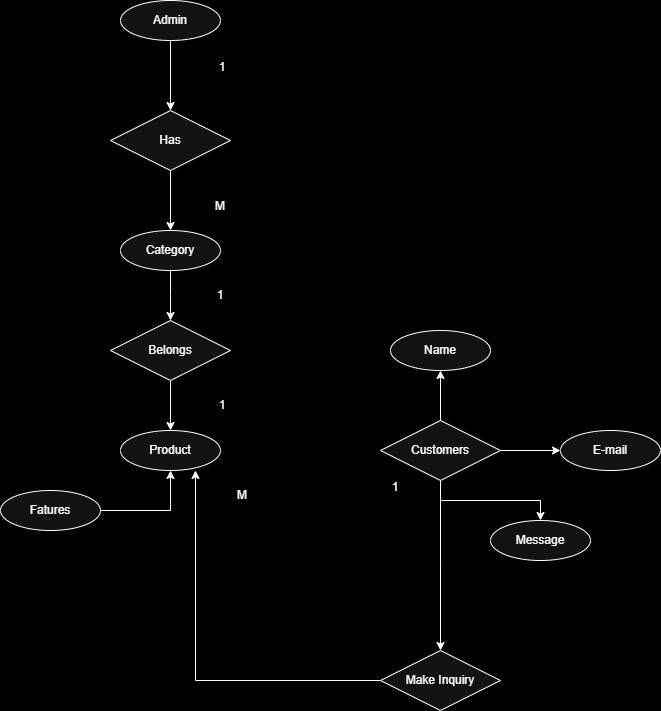

The diagram above was exported from draw.io. Its source (the exported page's mxGraphModel, read from the mxfile embedded in the PNG):
<mxGraphModel dx="872" dy="473" grid="0" gridSize="10" guides="1" tooltips="1" connect="1" arrows="1" fold="1" page="1" pageScale="1" pageWidth="827" pageHeight="1169" background="light-dark(#FFFFFF,#000000)" math="0" shadow="0">
  <root>
    <mxCell id="0" />
    <mxCell id="1" parent="0" />
    <mxCell id="idzStZL7jW7TJllAK5TJ-1" value="Admin" style="ellipse;whiteSpace=wrap;html=1;align=center;" vertex="1" parent="1">
      <mxGeometry x="150" y="170" width="100" height="40" as="geometry" />
    </mxCell>
    <mxCell id="idzStZL7jW7TJllAK5TJ-2" value="" style="edgeStyle=none;orthogonalLoop=1;jettySize=auto;html=1;rounded=0;" edge="1" parent="1" source="idzStZL7jW7TJllAK5TJ-1">
      <mxGeometry width="100" relative="1" as="geometry">
        <mxPoint x="150" y="220" as="sourcePoint" />
        <mxPoint x="200" y="280" as="targetPoint" />
        <Array as="points" />
      </mxGeometry>
    </mxCell>
    <mxCell id="idzStZL7jW7TJllAK5TJ-5" style="edgeStyle=orthogonalEdgeStyle;rounded=0;orthogonalLoop=1;jettySize=auto;html=1;entryX=0.5;entryY=0;entryDx=0;entryDy=0;" edge="1" parent="1" source="idzStZL7jW7TJllAK5TJ-3" target="idzStZL7jW7TJllAK5TJ-4">
      <mxGeometry relative="1" as="geometry" />
    </mxCell>
    <mxCell id="idzStZL7jW7TJllAK5TJ-3" value="Has" style="shape=rhombus;perimeter=rhombusPerimeter;whiteSpace=wrap;html=1;align=center;" vertex="1" parent="1">
      <mxGeometry x="140" y="280" width="120" height="60" as="geometry" />
    </mxCell>
    <mxCell id="idzStZL7jW7TJllAK5TJ-8" style="edgeStyle=orthogonalEdgeStyle;rounded=0;orthogonalLoop=1;jettySize=auto;html=1;" edge="1" parent="1" source="idzStZL7jW7TJllAK5TJ-4">
      <mxGeometry relative="1" as="geometry">
        <mxPoint x="200" y="490" as="targetPoint" />
      </mxGeometry>
    </mxCell>
    <mxCell id="idzStZL7jW7TJllAK5TJ-4" value="Category" style="ellipse;whiteSpace=wrap;html=1;align=center;" vertex="1" parent="1">
      <mxGeometry x="150" y="400" width="100" height="40" as="geometry" />
    </mxCell>
    <mxCell id="idzStZL7jW7TJllAK5TJ-10" style="edgeStyle=orthogonalEdgeStyle;rounded=0;orthogonalLoop=1;jettySize=auto;html=1;" edge="1" parent="1" source="idzStZL7jW7TJllAK5TJ-9" target="idzStZL7jW7TJllAK5TJ-11">
      <mxGeometry relative="1" as="geometry">
        <mxPoint x="200" y="620" as="targetPoint" />
      </mxGeometry>
    </mxCell>
    <mxCell id="idzStZL7jW7TJllAK5TJ-9" value="Belongs" style="shape=rhombus;perimeter=rhombusPerimeter;whiteSpace=wrap;html=1;align=center;" vertex="1" parent="1">
      <mxGeometry x="140" y="490" width="120" height="60" as="geometry" />
    </mxCell>
    <mxCell id="idzStZL7jW7TJllAK5TJ-11" value="Product" style="ellipse;whiteSpace=wrap;html=1;align=center;" vertex="1" parent="1">
      <mxGeometry x="150" y="600" width="100" height="40" as="geometry" />
    </mxCell>
    <mxCell id="idzStZL7jW7TJllAK5TJ-13" style="edgeStyle=orthogonalEdgeStyle;rounded=0;orthogonalLoop=1;jettySize=auto;html=1;entryX=0.5;entryY=1;entryDx=0;entryDy=0;" edge="1" parent="1" source="idzStZL7jW7TJllAK5TJ-12" target="idzStZL7jW7TJllAK5TJ-11">
      <mxGeometry relative="1" as="geometry" />
    </mxCell>
    <mxCell id="idzStZL7jW7TJllAK5TJ-12" value="Fatures" style="ellipse;whiteSpace=wrap;html=1;align=center;" vertex="1" parent="1">
      <mxGeometry x="30" y="660" width="100" height="40" as="geometry" />
    </mxCell>
    <mxCell id="idzStZL7jW7TJllAK5TJ-20" style="edgeStyle=orthogonalEdgeStyle;rounded=0;orthogonalLoop=1;jettySize=auto;html=1;" edge="1" parent="1" source="idzStZL7jW7TJllAK5TJ-15" target="idzStZL7jW7TJllAK5TJ-16">
      <mxGeometry relative="1" as="geometry" />
    </mxCell>
    <mxCell id="idzStZL7jW7TJllAK5TJ-21" style="edgeStyle=orthogonalEdgeStyle;rounded=0;orthogonalLoop=1;jettySize=auto;html=1;entryX=0;entryY=0.5;entryDx=0;entryDy=0;" edge="1" parent="1" source="idzStZL7jW7TJllAK5TJ-15" target="idzStZL7jW7TJllAK5TJ-17">
      <mxGeometry relative="1" as="geometry" />
    </mxCell>
    <mxCell id="idzStZL7jW7TJllAK5TJ-22" style="edgeStyle=orthogonalEdgeStyle;rounded=0;orthogonalLoop=1;jettySize=auto;html=1;entryX=0.5;entryY=0;entryDx=0;entryDy=0;" edge="1" parent="1" source="idzStZL7jW7TJllAK5TJ-15" target="idzStZL7jW7TJllAK5TJ-18">
      <mxGeometry relative="1" as="geometry" />
    </mxCell>
    <mxCell id="idzStZL7jW7TJllAK5TJ-23" style="edgeStyle=orthogonalEdgeStyle;rounded=0;orthogonalLoop=1;jettySize=auto;html=1;" edge="1" parent="1" source="idzStZL7jW7TJllAK5TJ-15">
      <mxGeometry relative="1" as="geometry">
        <mxPoint x="470" y="820" as="targetPoint" />
      </mxGeometry>
    </mxCell>
    <mxCell id="idzStZL7jW7TJllAK5TJ-15" value="Customers" style="shape=rhombus;perimeter=rhombusPerimeter;whiteSpace=wrap;html=1;align=center;" vertex="1" parent="1">
      <mxGeometry x="410" y="590" width="120" height="60" as="geometry" />
    </mxCell>
    <mxCell id="idzStZL7jW7TJllAK5TJ-16" value="Name" style="ellipse;whiteSpace=wrap;html=1;align=center;" vertex="1" parent="1">
      <mxGeometry x="420" y="500" width="100" height="40" as="geometry" />
    </mxCell>
    <mxCell id="idzStZL7jW7TJllAK5TJ-17" value="E-mail" style="ellipse;whiteSpace=wrap;html=1;align=center;" vertex="1" parent="1">
      <mxGeometry x="590" y="600" width="100" height="40" as="geometry" />
    </mxCell>
    <mxCell id="idzStZL7jW7TJllAK5TJ-18" value="Message" style="ellipse;whiteSpace=wrap;html=1;align=center;" vertex="1" parent="1">
      <mxGeometry x="520" y="690" width="100" height="40" as="geometry" />
    </mxCell>
    <mxCell id="idzStZL7jW7TJllAK5TJ-24" value="Make Inquiry" style="shape=rhombus;perimeter=rhombusPerimeter;whiteSpace=wrap;html=1;align=center;" vertex="1" parent="1">
      <mxGeometry x="410" y="820" width="120" height="60" as="geometry" />
    </mxCell>
    <mxCell id="idzStZL7jW7TJllAK5TJ-25" style="edgeStyle=orthogonalEdgeStyle;rounded=0;orthogonalLoop=1;jettySize=auto;html=1;entryX=0.75;entryY=1;entryDx=0;entryDy=0;entryPerimeter=0;" edge="1" parent="1" source="idzStZL7jW7TJllAK5TJ-24" target="idzStZL7jW7TJllAK5TJ-11">
      <mxGeometry relative="1" as="geometry">
        <mxPoint x="225" y="650" as="targetPoint" />
      </mxGeometry>
    </mxCell>
    <mxCell id="idzStZL7jW7TJllAK5TJ-26" value="1" style="text;html=1;align=center;verticalAlign=middle;whiteSpace=wrap;rounded=0;" vertex="1" parent="1">
      <mxGeometry x="222" y="222" width="60" height="30" as="geometry" />
    </mxCell>
    <mxCell id="idzStZL7jW7TJllAK5TJ-27" value="M" style="text;html=1;align=center;verticalAlign=middle;whiteSpace=wrap;rounded=0;" vertex="1" parent="1">
      <mxGeometry x="220" y="361" width="60" height="30" as="geometry" />
    </mxCell>
    <mxCell id="idzStZL7jW7TJllAK5TJ-28" value="1" style="text;html=1;align=center;verticalAlign=middle;whiteSpace=wrap;rounded=0;" vertex="1" parent="1">
      <mxGeometry x="220" y="450" width="60" height="30" as="geometry" />
    </mxCell>
    <mxCell id="idzStZL7jW7TJllAK5TJ-29" value="1" style="text;html=1;align=center;verticalAlign=middle;whiteSpace=wrap;rounded=0;" vertex="1" parent="1">
      <mxGeometry x="222" y="560" width="60" height="30" as="geometry" />
    </mxCell>
    <mxCell id="idzStZL7jW7TJllAK5TJ-31" value="1" style="text;html=1;align=center;verticalAlign=middle;whiteSpace=wrap;rounded=0;" vertex="1" parent="1">
      <mxGeometry x="395" y="642" width="60" height="30" as="geometry" />
    </mxCell>
    <mxCell id="idzStZL7jW7TJllAK5TJ-32" value="M" style="text;html=1;align=center;verticalAlign=middle;whiteSpace=wrap;rounded=0;" vertex="1" parent="1">
      <mxGeometry x="242" y="650" width="60" height="30" as="geometry" />
    </mxCell>
  </root>
</mxGraphModel>